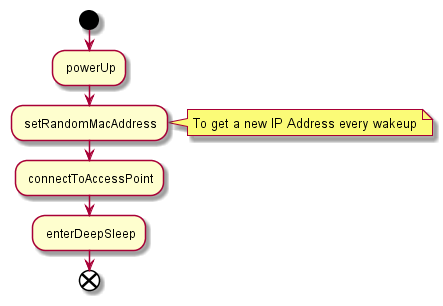

The diagram above was rendered by PlantUML. Its source (embedded in the PNG):
@startuml
start

: powerUp;
: setRandomMacAddress;
note right
    To get a new IP Address every wakeup
end note
: connectToAccessPoint;
: enterDeepSleep;

end
@enduml